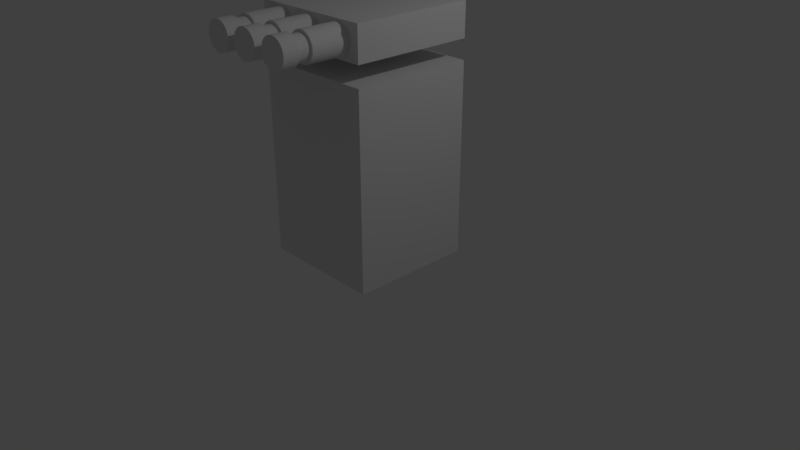 # Source: blockTower.blend  (saved by Blender 2.78.0; exported with 4.5.12 LTS)
import bpy
from mathutils import Matrix  # noqa: F401  (used for matrix-valued properties, if any)

bpy.ops.wm.read_factory_settings(use_empty=True)
scene = bpy.context.scene
scene.name = 'Scene'

# ---- collections
col_collection_1 = bpy.data.collections.new('Collection 1'); scene.collection.children.link(col_collection_1)

# ---- materials (node trees are filled in below, after node groups)
mat_material = bpy.data.materials.new('Material')
mat_material.alpha_threshold = 0.0
mat_material.use_transparent_shadow = False
mat_material.roughness = 0.5
mat_material.line_color = (0.0, 0.0, 0.0, 1.0)
mat_material_001 = bpy.data.materials.new('Material.001')
mat_material_001.alpha_threshold = 0.0
mat_material_001.use_transparent_shadow = False
mat_material_001.roughness = 0.5
mat_material_001.line_color = (0.0, 0.0, 0.0, 1.0)

# ---- material node trees

# ---- world
world_world = bpy.data.worlds.new('World'); scene.world = world_world
world_world.color = (0.05088, 0.05088, 0.05088)
world_world.use_sun_shadow = False
world_world.sun_shadow_jitter_overblur = 0.0
world_world.cycles.sampling_method = 'MANUAL'

# ---- cameras
cam_camera = bpy.data.cameras.new('Camera')
cam_camera.clip_end = 100.0
cam_camera.lens = 35.0
cam_camera.sensor_width = 32.0
cam_camera.sensor_height = 18.0
cam_camera.ortho_scale = 7.314
cam_camera.dof.focus_distance = 0.0
cam_camera.dof.aperture_fstop = 128.0

# ---- lights
light_lamp = bpy.data.lights.new('Lamp', 'POINT')
light_lamp.transmission_factor = 0.0
light_lamp.cutoff_distance = 30.0
light_lamp.energy = 100.0
light_lamp.shadow_buffer_clip_start = 1.001
light_lamp.shadow_soft_size = 0.1
light_lamp.shadow_maximum_resolution = 0.006
light_lamp.use_absolute_resolution = True

# ---- meshes
me_cube = bpy.data.meshes.new('Cube')
me_cube.from_pydata([(1.0, 1.0, -1.0), (1.0, -1.0, -1.0), (-1.0, -1.0, -1.0), (-1.0, 1.0, -1.0), (1.0, 1.0, 1.0), (1.0, -1.0, 1.0), (-1.0, -1.0, 1.0), (-1.0, 1.0, 1.0)], [], [(0, 1, 2, 3), (4, 7, 6, 5), (0, 4, 5, 1), (1, 5, 6, 2), (2, 6, 7, 3), (4, 0, 3, 7)])
me_cube.materials.append(mat_material)
me_cube.use_remesh_preserve_volume = False
me_cube.use_remesh_preserve_attributes = False
me_cube.use_mirror_vertex_groups = False
me_cube.update()
me_cube_002 = bpy.data.meshes.new('Cube.002')
me_cube_002.from_pydata([(0.1883, -0.9296, 1.006e-06), (0.1883, -1.954, 1.006e-06), (0.1847, -0.9296, -0.1363), (0.1847, -1.954, -0.1363), (0.174, -0.9296, -0.2673), (0.174, -1.954, -0.2673), (0.1566, -0.9296, -0.388), (0.1566, -1.954, -0.388), (0.1331, -0.9296, -0.4939), (0.1331, -1.954, -0.4939), (0.1046, -0.9296, -0.5807), (0.1046, -1.954, -0.5807), (0.07205, -0.9296, -0.6453), (0.07205, -1.954, -0.6453), (0.03673, -0.9296, -0.685), (0.03673, -1.954, -0.685), (5.082e-08, -0.9296, -0.6984), (6.038e-09, -1.954, -0.6984), (-0.03673, -0.9296, -0.685), (-0.03673, -1.954, -0.685), (-0.07205, -0.9296, -0.6453), (-0.07205, -1.954, -0.6453), (-0.1046, -0.9296, -0.5807), (-0.1046, -1.954, -0.5807), (-0.1331, -0.9296, -0.4939), (-0.1331, -1.954, -0.4939), (-0.1566, -0.9296, -0.388), (-0.1566, -1.954, -0.388), (-0.174, -0.9296, -0.2673), (-0.174, -1.954, -0.2673), (-0.1847, -0.9296, -0.1363), (-0.1847, -1.954, -0.1363), (-0.1883, -0.9296, 1.129e-06), (-0.1883, -1.954, 1.129e-06), (-0.1847, -0.9296, 0.1363), (-0.1847, -1.954, 0.1363), (-0.174, -0.9296, 0.2673), (-0.174, -1.954, 0.2673), (-0.1566, -0.9296, 0.388), (-0.1566, -1.954, 0.388), (-0.1331, -0.9296, 0.4939), (-0.1331, -1.954, 0.4939), (-0.1046, -0.9296, 0.5807), (-0.1046, -1.954, 0.5807), (-0.07205, -0.9296, 0.6453), (-0.07205, -1.954, 0.6453), (-0.03673, -0.9296, 0.685), (-0.03673, -1.954, 0.685), (1.9e-07, -0.9296, 0.6984), (1.452e-07, -1.954, 0.6984), (0.03673, -0.9296, 0.685), (0.03673, -1.954, 0.685), (0.07205, -0.9296, 0.6453), (0.07205, -1.954, 0.6453), (0.1046, -0.9296, 0.5807), (0.1046, -1.954, 0.5807), (0.1331, -0.9296, 0.4939), (0.1331, -1.954, 0.4939), (0.1566, -0.9296, 0.388), (0.1566, -1.954, 0.388), (0.174, -0.9296, 0.2673), (0.174, -1.954, 0.2673), (0.1847, -0.9296, 0.1363), (0.1847, -1.954, 0.1363), (1.0, 1.0, -1.0), (1.0, -1.0, -1.0), (-1.0, -1.0, -1.0), (-1.0, 1.0, -1.0), (1.0, 1.0, 1.0), (1.0, -1.0, 1.0), (-1.0, -1.0, 1.0), (-1.0, 1.0, 1.0), (0.2303, -0.3368, 1.018e-06), (0.2303, -1.59, 1.018e-06), (0.2258, -0.3368, -0.1666), (0.2258, -1.59, -0.1666), (0.2127, -0.3368, -0.3269), (0.2127, -1.59, -0.3269), (0.1915, -0.3368, -0.4745), (0.1915, -1.59, -0.4745), (0.1628, -0.3368, -0.604), (0.1628, -1.59, -0.604), (0.1279, -0.3368, -0.7102), (0.1279, -1.59, -0.7102), (0.08811, -0.3368, -0.7891), (0.08811, -1.59, -0.7891), (0.04492, -0.3368, -0.8377), (0.04492, -1.59, -0.8377), (6.215e-08, -0.3368, -0.8541), (7.384e-09, -1.59, -0.8541), (-0.04492, -0.3368, -0.8377), (-0.04492, -1.59, -0.8377), (-0.08811, -0.3368, -0.7891), (-0.08811, -1.59, -0.7891), (-0.1279, -0.3368, -0.7102), (-0.1279, -1.59, -0.7102), (-0.1628, -0.3368, -0.604), (-0.1628, -1.59, -0.604), (-0.1915, -0.3368, -0.4745), (-0.1915, -1.59, -0.4745), (-0.2127, -0.3368, -0.3269), (-0.2127, -1.59, -0.3269), (-0.2258, -0.3368, -0.1666), (-0.2258, -1.59, -0.1666), (-0.2303, -0.3368, 1.167e-06), (-0.2303, -1.59, 1.167e-06), (-0.2258, -0.3368, 0.1666), (-0.2258, -1.59, 0.1666), (-0.2127, -0.3368, 0.3269), (-0.2127, -1.59, 0.3269), (-0.1915, -0.3368, 0.4745), (-0.1915, -1.59, 0.4745), (-0.1628, -0.3368, 0.604), (-0.1628, -1.59, 0.604), (-0.1279, -0.3368, 0.7102), (-0.1279, -1.59, 0.7102), (-0.08811, -0.3368, 0.7891), (-0.08811, -1.59, 0.7891), (-0.04492, -0.3368, 0.8377), (-0.04492, -1.59, 0.8377), (2.323e-07, -0.3368, 0.8541), (1.776e-07, -1.59, 0.8541), (0.04492, -0.3368, 0.8377), (0.04492, -1.59, 0.8377), (0.08812, -0.3368, 0.7891), (0.08812, -1.59, 0.7891), (0.1279, -0.3368, 0.7102), (0.1279, -1.59, 0.7102), (0.1628, -0.3368, 0.604), (0.1628, -1.59, 0.604), (0.1915, -0.3368, 0.4745), (0.1915, -1.59, 0.4745), (0.2127, -0.3368, 0.3269), (0.2127, -1.59, 0.3269), (0.2258, -0.3368, 0.1666), (0.2258, -1.59, 0.1666), (0.2303, -1.79, 1.018e-06), (0.2303, -2.038, 1.018e-06), (0.2258, -1.79, -0.1666), (0.2258, -2.038, -0.1666), (0.2127, -1.79, -0.3269), (0.2127, -2.038, -0.3269), (0.1915, -1.79, -0.4745), (0.1915, -2.038, -0.4745), (0.1628, -1.79, -0.604), (0.1628, -2.038, -0.604), (0.1279, -1.79, -0.7102), (0.1279, -2.038, -0.7102), (0.08811, -1.79, -0.7891), (0.08811, -2.038, -0.7891), (0.04492, -1.79, -0.8377), (0.04492, -2.038, -0.8377), (4.018e-08, -1.79, -0.8541), (2.935e-08, -2.038, -0.8541), (-0.04492, -1.79, -0.8377), (-0.04492, -2.038, -0.8377), (-0.08811, -1.79, -0.7891), (-0.08811, -2.038, -0.7891), (-0.1279, -1.79, -0.7102), (-0.1279, -2.038, -0.7102), (-0.1628, -1.79, -0.604), (-0.1628, -2.038, -0.604), (-0.1915, -1.79, -0.4745), (-0.1915, -2.038, -0.4745), (-0.2127, -1.79, -0.3269), (-0.2127, -2.038, -0.3269), (-0.2258, -1.79, -0.1666), (-0.2258, -2.038, -0.1666), (-0.2303, -1.79, 1.167e-06), (-0.2303, -2.038, 1.167e-06), (-0.2258, -1.79, 0.1666), (-0.2258, -2.038, 0.1666), (-0.2127, -1.79, 0.3269), (-0.2127, -2.038, 0.3269), (-0.1915, -1.79, 0.4745), (-0.1915, -2.038, 0.4745), (-0.1628, -1.79, 0.604), (-0.1628, -2.038, 0.604), (-0.1279, -1.79, 0.7102), (-0.1279, -2.038, 0.7102), (-0.08811, -1.79, 0.7891), (-0.08811, -2.038, 0.7891), (-0.04492, -1.79, 0.8377), (-0.04492, -2.038, 0.8377), (2.104e-07, -1.79, 0.8541), (1.995e-07, -2.038, 0.8541), (0.04492, -1.79, 0.8377), (0.04492, -2.038, 0.8377), (0.08812, -1.79, 0.7891), (0.08812, -2.038, 0.7891), (0.1279, -1.79, 0.7102), (0.1279, -2.038, 0.7102), (0.1628, -1.79, 0.604), (0.1628, -2.038, 0.604), (0.1915, -1.79, 0.4745), (0.1915, -2.038, 0.4745), (0.2127, -1.79, 0.3269), (0.2127, -2.038, 0.3269), (0.2258, -1.79, 0.1666), (0.2258, -2.038, 0.1666), (-0.4036, -0.9296, 1.006e-06), (-0.4036, -1.954, 1.006e-06), (-0.4072, -0.9296, -0.1363), (-0.4072, -1.954, -0.1363), (-0.4179, -0.9296, -0.2673), (-0.4179, -1.954, -0.2673), (-0.4353, -0.9296, -0.388), (-0.4353, -1.954, -0.388), (-0.4587, -0.9296, -0.4939), (-0.4587, -1.954, -0.4939), (-0.4873, -0.9296, -0.5807), (-0.4873, -1.954, -0.5807), (-0.5198, -0.9296, -0.6453), (-0.5198, -1.954, -0.6453), (-0.5551, -0.9296, -0.685), (-0.5551, -1.954, -0.685), (-0.5919, -0.9296, -0.6984), (-0.5919, -1.954, -0.6984), (-0.6286, -0.9296, -0.685), (-0.6286, -1.954, -0.685), (-0.6639, -0.9296, -0.6453), (-0.6639, -1.954, -0.6453), (-0.6965, -0.9296, -0.5807), (-0.6965, -1.954, -0.5807), (-0.725, -0.9296, -0.4939), (-0.725, -1.954, -0.4939), (-0.7484, -0.9296, -0.388), (-0.7484, -1.954, -0.388), (-0.7658, -0.9296, -0.2673), (-0.7658, -1.954, -0.2673), (-0.7765, -0.9296, -0.1363), (-0.7765, -1.954, -0.1363), (-0.7802, -0.9296, 1.129e-06), (-0.7802, -1.954, 1.129e-06), (-0.7765, -0.9296, 0.1363), (-0.7765, -1.954, 0.1363), (-0.7658, -0.9296, 0.2673), (-0.7658, -1.954, 0.2673), (-0.7484, -0.9296, 0.388), (-0.7484, -1.954, 0.388), (-0.725, -0.9296, 0.4939), (-0.725, -1.954, 0.4939), (-0.6965, -0.9296, 0.5807), (-0.6965, -1.954, 0.5807), (-0.6639, -0.9296, 0.6453), (-0.6639, -1.954, 0.6453), (-0.6286, -0.9296, 0.685), (-0.6286, -1.954, 0.685), (-0.5919, -0.9296, 0.6984), (-0.5919, -1.954, 0.6984), (-0.5551, -0.9296, 0.685), (-0.5551, -1.954, 0.685), (-0.5198, -0.9296, 0.6453), (-0.5198, -1.954, 0.6453), (-0.4873, -0.9296, 0.5807), (-0.4873, -1.954, 0.5807), (-0.4587, -0.9296, 0.4939), (-0.4587, -1.954, 0.4939), (-0.4353, -0.9296, 0.388), (-0.4353, -1.954, 0.388), (-0.4179, -0.9296, 0.2673), (-0.4179, -1.954, 0.2673), (-0.4072, -0.9296, 0.1363), (-0.4072, -1.954, 0.1363), (-0.3616, -0.3368, 1.018e-06), (-0.3616, -1.59, 1.018e-06), (-0.366, -0.3368, -0.1666), (-0.366, -1.59, -0.1666), (-0.3791, -0.3368, -0.3269), (-0.3791, -1.59, -0.3269), (-0.4004, -0.3368, -0.4745), (-0.4004, -1.59, -0.4745), (-0.4291, -0.3368, -0.604), (-0.4291, -1.59, -0.604), (-0.4639, -0.3368, -0.7102), (-0.4639, -1.59, -0.7102), (-0.5038, -0.3368, -0.7891), (-0.5038, -1.59, -0.7891), (-0.5469, -0.3368, -0.8377), (-0.5469, -1.59, -0.8377), (-0.5919, -0.3368, -0.8541), (-0.5919, -1.59, -0.8541), (-0.6368, -0.3368, -0.8377), (-0.6368, -1.59, -0.8377), (-0.68, -0.3368, -0.7891), (-0.68, -1.59, -0.7891), (-0.7198, -0.3368, -0.7102), (-0.7198, -1.59, -0.7102), (-0.7547, -0.3368, -0.604), (-0.7547, -1.59, -0.604), (-0.7833, -0.3368, -0.4745), (-0.7833, -1.59, -0.4745), (-0.8046, -0.3368, -0.3269), (-0.8046, -1.59, -0.3269), (-0.8177, -0.3368, -0.1666), (-0.8177, -1.59, -0.1666), (-0.8221, -0.3368, 1.167e-06), (-0.8221, -1.59, 1.167e-06), (-0.8177, -0.3368, 0.1666), (-0.8177, -1.59, 0.1666), (-0.8046, -0.3368, 0.3269), (-0.8046, -1.59, 0.3269), (-0.7833, -0.3368, 0.4745), (-0.7833, -1.59, 0.4745), (-0.7547, -0.3368, 0.604), (-0.7547, -1.59, 0.604), (-0.7198, -0.3368, 0.7102), (-0.7198, -1.59, 0.7102), (-0.68, -0.3368, 0.7891), (-0.68, -1.59, 0.7891), (-0.6368, -0.3368, 0.8377), (-0.6368, -1.59, 0.8377), (-0.5919, -0.3368, 0.8541), (-0.5919, -1.59, 0.8541), (-0.5469, -0.3368, 0.8377), (-0.5469, -1.59, 0.8377), (-0.5038, -0.3368, 0.7891), (-0.5038, -1.59, 0.7891), (-0.4639, -0.3368, 0.7102), (-0.4639, -1.59, 0.7102), (-0.4291, -0.3368, 0.604), (-0.4291, -1.59, 0.604), (-0.4004, -0.3368, 0.4745), (-0.4004, -1.59, 0.4745), (-0.3791, -0.3368, 0.3269), (-0.3791, -1.59, 0.3269), (-0.366, -0.3368, 0.1666), (-0.366, -1.59, 0.1666), (-0.3616, -1.79, 1.018e-06), (-0.3616, -2.038, 1.018e-06), (-0.366, -1.79, -0.1666), (-0.366, -2.038, -0.1666), (-0.3791, -1.79, -0.3269), (-0.3791, -2.038, -0.3269), (-0.4004, -1.79, -0.4745), (-0.4004, -2.038, -0.4745), (-0.4291, -1.79, -0.604), (-0.4291, -2.038, -0.604), (-0.4639, -1.79, -0.7102), (-0.4639, -2.038, -0.7102), (-0.5038, -1.79, -0.7891), (-0.5038, -2.038, -0.7891), (-0.5469, -1.79, -0.8377), (-0.5469, -2.038, -0.8377), (-0.5919, -1.79, -0.8541), (-0.5919, -2.038, -0.8541), (-0.6368, -1.79, -0.8377), (-0.6368, -2.038, -0.8377), (-0.68, -1.79, -0.7891), (-0.68, -2.038, -0.7891), (-0.7198, -1.79, -0.7102), (-0.7198, -2.038, -0.7102), (-0.7547, -1.79, -0.604), (-0.7547, -2.038, -0.604), (-0.7833, -1.79, -0.4745), (-0.7833, -2.038, -0.4745), (-0.8046, -1.79, -0.3269), (-0.8046, -2.038, -0.3269), (-0.8177, -1.79, -0.1666), (-0.8177, -2.038, -0.1666), (-0.8221, -1.79, 1.167e-06), (-0.8221, -2.038, 1.167e-06), (-0.8177, -1.79, 0.1666), (-0.8177, -2.038, 0.1666), (-0.8046, -1.79, 0.3269), (-0.8046, -2.038, 0.3269), (-0.7833, -1.79, 0.4745), (-0.7833, -2.038, 0.4745), (-0.7547, -1.79, 0.604), (-0.7547, -2.038, 0.604), (-0.7198, -1.79, 0.7102), (-0.7198, -2.038, 0.7102), (-0.68, -1.79, 0.7891), (-0.68, -2.038, 0.7891), (-0.6368, -1.79, 0.8377), (-0.6368, -2.038, 0.8377), (-0.5919, -1.79, 0.8541), (-0.5919, -2.038, 0.8541), (-0.5469, -1.79, 0.8377), (-0.5469, -2.038, 0.8377), (-0.5038, -1.79, 0.7891), (-0.5038, -2.038, 0.7891), (-0.4639, -1.79, 0.7102), (-0.4639, -2.038, 0.7102), (-0.4291, -1.79, 0.604), (-0.4291, -2.038, 0.604), (-0.4004, -1.79, 0.4745), (-0.4004, -2.038, 0.4745), (-0.3791, -1.79, 0.3269), (-0.3791, -2.038, 0.3269), (-0.366, -1.79, 0.1666), (-0.366, -2.038, 0.1666), (0.7901, -0.9296, 1.006e-06), (0.7901, -1.954, 1.006e-06), (0.7864, -0.9296, -0.1363), (0.7864, -1.954, -0.1363), (0.7757, -0.9296, -0.2673), (0.7757, -1.954, -0.2673), (0.7583, -0.9296, -0.388), (0.7583, -1.954, -0.388), (0.7349, -0.9296, -0.4939), (0.7349, -1.954, -0.4939), (0.7064, -0.9296, -0.5807), (0.7064, -1.954, -0.5807), (0.6738, -0.9296, -0.6453), (0.6738, -1.954, -0.6453), (0.6385, -0.9296, -0.685), (0.6385, -1.954, -0.685), (0.6018, -0.9296, -0.6984), (0.6018, -1.954, -0.6984), (0.565, -0.9296, -0.685), (0.565, -1.954, -0.685), (0.5297, -0.9296, -0.6453), (0.5297, -1.954, -0.6453), (0.4972, -0.9296, -0.5807), (0.4972, -1.954, -0.5807), (0.4686, -0.9296, -0.4939), (0.4686, -1.954, -0.4939), (0.4452, -0.9296, -0.388), (0.4452, -1.954, -0.388), (0.4278, -0.9296, -0.2673), (0.4278, -1.954, -0.2673), (0.4171, -0.9296, -0.1363), (0.4171, -1.954, -0.1363), (0.4135, -0.9296, 1.129e-06), (0.4135, -1.954, 1.129e-06), (0.4171, -0.9296, 0.1363), (0.4171, -1.954, 0.1363), (0.4278, -0.9296, 0.2673), (0.4278, -1.954, 0.2673), (0.4452, -0.9296, 0.388), (0.4452, -1.954, 0.388), (0.4686, -0.9296, 0.4939), (0.4686, -1.954, 0.4939), (0.4972, -0.9296, 0.5807), (0.4972, -1.954, 0.5807), (0.5297, -0.9296, 0.6453), (0.5297, -1.954, 0.6453), (0.565, -0.9296, 0.685), (0.565, -1.954, 0.685), (0.6018, -0.9296, 0.6984), (0.6018, -1.954, 0.6984), (0.6385, -0.9296, 0.685), (0.6385, -1.954, 0.685), (0.6738, -0.9296, 0.6453), (0.6738, -1.954, 0.6453), (0.7064, -0.9296, 0.5807), (0.7064, -1.954, 0.5807), (0.7349, -0.9296, 0.4939), (0.7349, -1.954, 0.4939), (0.7583, -0.9296, 0.388), (0.7583, -1.954, 0.388), (0.7757, -0.9296, 0.2673), (0.7757, -1.954, 0.2673), (0.7864, -0.9296, 0.1363), (0.7864, -1.954, 0.1363), (0.832, -0.3368, 1.018e-06), (0.832, -1.59, 1.018e-06), (0.8276, -0.3368, -0.1666), (0.8276, -1.59, -0.1666), (0.8145, -0.3368, -0.3269), (0.8145, -1.59, -0.3269), (0.7932, -0.3368, -0.4745), (0.7932, -1.59, -0.4745), (0.7646, -0.3368, -0.604), (0.7646, -1.59, -0.604), (0.7297, -0.3368, -0.7102), (0.7297, -1.59, -0.7102), (0.6899, -0.3368, -0.7891), (0.6899, -1.59, -0.7891), (0.6467, -0.3368, -0.8377), (0.6467, -1.59, -0.8377), (0.6018, -0.3368, -0.8541), (0.6018, -1.59, -0.8541), (0.5568, -0.3368, -0.8377), (0.5568, -1.59, -0.8377), (0.5137, -0.3368, -0.7891), (0.5137, -1.59, -0.7891), (0.4738, -0.3368, -0.7102), (0.4738, -1.59, -0.7102), (0.439, -0.3368, -0.604), (0.439, -1.59, -0.604), (0.4103, -0.3368, -0.4745), (0.4103, -1.59, -0.4745), (0.389, -0.3368, -0.3269), (0.389, -1.59, -0.3269), (0.3759, -0.3368, -0.1666), (0.3759, -1.59, -0.1666), (0.3715, -0.3368, 1.167e-06), (0.3715, -1.59, 1.167e-06), (0.3759, -0.3368, 0.1666), (0.3759, -1.59, 0.1666), (0.389, -0.3368, 0.3269), (0.389, -1.59, 0.3269), (0.4103, -0.3368, 0.4745), (0.4103, -1.59, 0.4745), (0.439, -0.3368, 0.604), (0.439, -1.59, 0.604), (0.4738, -0.3368, 0.7102), (0.4738, -1.59, 0.7102), (0.5137, -0.3368, 0.7891), (0.5137, -1.59, 0.7891), (0.5568, -0.3368, 0.8377), (0.5568, -1.59, 0.8377), (0.6018, -0.3368, 0.8541), (0.6018, -1.59, 0.8541), (0.6467, -0.3368, 0.8377), (0.6467, -1.59, 0.8377), (0.6899, -0.3368, 0.7891), (0.6899, -1.59, 0.7891), (0.7297, -0.3368, 0.7102), (0.7297, -1.59, 0.7102), (0.7646, -0.3368, 0.604), (0.7646, -1.59, 0.604), (0.7932, -0.3368, 0.4745), (0.7932, -1.59, 0.4745), (0.8145, -0.3368, 0.3269), (0.8145, -1.59, 0.3269), (0.8276, -0.3368, 0.1666), (0.8276, -1.59, 0.1666), (0.832, -1.79, 1.018e-06), (0.832, -2.038, 1.018e-06), (0.8276, -1.79, -0.1666), (0.8276, -2.038, -0.1666), (0.8145, -1.79, -0.3269), (0.8145, -2.038, -0.3269), (0.7932, -1.79, -0.4745), (0.7932, -2.038, -0.4745), (0.7646, -1.79, -0.604), (0.7646, -2.038, -0.604), (0.7297, -1.79, -0.7102), (0.7297, -2.038, -0.7102), (0.6899, -1.79, -0.7891), (0.6899, -2.038, -0.7891), (0.6467, -1.79, -0.8377), (0.6467, -2.038, -0.8377), (0.6018, -1.79, -0.8541), (0.6018, -2.038, -0.8541), (0.5568, -1.79, -0.8377), (0.5568, -2.038, -0.8377), (0.5137, -1.79, -0.7891), (0.5137, -2.038, -0.7891), (0.4738, -1.79, -0.7102), (0.4738, -2.038, -0.7102), (0.439, -1.79, -0.604), (0.439, -2.038, -0.604), (0.4103, -1.79, -0.4745), (0.4103, -2.038, -0.4745), (0.389, -1.79, -0.3269), (0.389, -2.038, -0.3269), (0.3759, -1.79, -0.1666), (0.3759, -2.038, -0.1666), (0.3715, -1.79, 1.167e-06), (0.3715, -2.038, 1.167e-06), (0.3759, -1.79, 0.1666), (0.3759, -2.038, 0.1666), (0.389, -1.79, 0.3269), (0.389, -2.038, 0.3269), (0.4103, -1.79, 0.4745), (0.4103, -2.038, 0.4745), (0.439, -1.79, 0.604), (0.439, -2.038, 0.604), (0.4738, -1.79, 0.7102), (0.4738, -2.038, 0.7102), (0.5137, -1.79, 0.7891), (0.5137, -2.038, 0.7891), (0.5568, -1.79, 0.8377), (0.5568, -2.038, 0.8377), (0.6018, -1.79, 0.8541), (0.6018, -2.038, 0.8541), (0.6467, -1.79, 0.8377), (0.6467, -2.038, 0.8377), (0.6899, -1.79, 0.7891), (0.6899, -2.038, 0.7891), (0.7297, -1.79, 0.7102), (0.7297, -2.038, 0.7102), (0.7646, -1.79, 0.604), (0.7646, -2.038, 0.604), (0.7932, -1.79, 0.4745), (0.7932, -2.038, 0.4745), (0.8145, -1.79, 0.3269), (0.8145, -2.038, 0.3269), (0.8276, -1.79, 0.1666), (0.8276, -2.038, 0.1666)], [], [(0, 1, 3, 2), (2, 3, 5, 4), (4, 5, 7, 6), (6, 7, 9, 8), (8, 9, 11, 10), (10, 11, 13, 12), (12, 13, 15, 14), (14, 15, 17, 16), (16, 17, 19, 18), (18, 19, 21, 20), (20, 21, 23, 22), (22, 23, 25, 24), (24, 25, 27, 26), (26, 27, 29, 28), (28, 29, 31, 30), (30, 31, 33, 32), (32, 33, 35, 34), (34, 35, 37, 36), (36, 37, 39, 38), (38, 39, 41, 40), (40, 41, 43, 42), (42, 43, 45, 44), (44, 45, 47, 46), (46, 47, 49, 48), (48, 49, 51, 50), (50, 51, 53, 52), (52, 53, 55, 54), (54, 55, 57, 56), (56, 57, 59, 58), (58, 59, 61, 60), (3, 1, 63, 61, 59, 57, 55, 53, 51, 49, 47, 45, 43, 41, 39, 37, 35, 33, 31, 29, 27, 25, 23, 21, 19, 17, 15, 13, 11, 9, 7, 5), (60, 61, 63, 62), (62, 63, 1, 0), (0, 2, 4, 6, 8, 10, 12, 14, 16, 18, 20, 22, 24, 26, 28, 30, 32, 34, 36, 38, 40, 42, 44, 46, 48, 50, 52, 54, 56, 58, 60, 62), (64, 65, 66, 67), (68, 71, 70, 69), (64, 68, 69, 65), (65, 69, 70, 66), (66, 70, 71, 67), (68, 64, 67, 71), (72, 73, 75, 74), (74, 75, 77, 76), (76, 77, 79, 78), (78, 79, 81, 80), (80, 81, 83, 82), (82, 83, 85, 84), (84, 85, 87, 86), (86, 87, 89, 88), (88, 89, 91, 90), (90, 91, 93, 92), (92, 93, 95, 94), (94, 95, 97, 96), (96, 97, 99, 98), (98, 99, 101, 100), (100, 101, 103, 102), (102, 103, 105, 104), (104, 105, 107, 106), (106, 107, 109, 108), (108, 109, 111, 110), (110, 111, 113, 112), (112, 113, 115, 114), (114, 115, 117, 116), (116, 117, 119, 118), (118, 119, 121, 120), (120, 121, 123, 122), (122, 123, 125, 124), (124, 125, 127, 126), (126, 127, 129, 128), (128, 129, 131, 130), (130, 131, 133, 132), (75, 73, 135, 133, 131, 129, 127, 125, 123, 121, 119, 117, 115, 113, 111, 109, 107, 105, 103, 101, 99, 97, 95, 93, 91, 89, 87, 85, 83, 81, 79, 77), (132, 133, 135, 134), (134, 135, 73, 72), (72, 74, 76, 78, 80, 82, 84, 86, 88, 90, 92, 94, 96, 98, 100, 102, 104, 106, 108, 110, 112, 114, 116, 118, 120, 122, 124, 126, 128, 130, 132, 134), (136, 137, 139, 138), (138, 139, 141, 140), (140, 141, 143, 142), (142, 143, 145, 144), (144, 145, 147, 146), (146, 147, 149, 148), (148, 149, 151, 150), (150, 151, 153, 152), (152, 153, 155, 154), (154, 155, 157, 156), (156, 157, 159, 158), (158, 159, 161, 160), (160, 161, 163, 162), (162, 163, 165, 164), (164, 165, 167, 166), (166, 167, 169, 168), (168, 169, 171, 170), (170, 171, 173, 172), (172, 173, 175, 174), (174, 175, 177, 176), (176, 177, 179, 178), (178, 179, 181, 180), (180, 181, 183, 182), (182, 183, 185, 184), (184, 185, 187, 186), (186, 187, 189, 188), (188, 189, 191, 190), (190, 191, 193, 192), (192, 193, 195, 194), (194, 195, 197, 196), (139, 137, 199, 197, 195, 193, 191, 189, 187, 185, 183, 181, 179, 177, 175, 173, 171, 169, 167, 165, 163, 161, 159, 157, 155, 153, 151, 149, 147, 145, 143, 141), (196, 197, 199, 198), (198, 199, 137, 136), (136, 138, 140, 142, 144, 146, 148, 150, 152, 154, 156, 158, 160, 162, 164, 166, 168, 170, 172, 174, 176, 178, 180, 182, 184, 186, 188, 190, 192, 194, 196, 198), (200, 201, 203, 202), (202, 203, 205, 204), (204, 205, 207, 206), (206, 207, 209, 208), (208, 209, 211, 210), (210, 211, 213, 212), (212, 213, 215, 214), (214, 215, 217, 216), (216, 217, 219, 218), (218, 219, 221, 220), (220, 221, 223, 222), (222, 223, 225, 224), (224, 225, 227, 226), (226, 227, 229, 228), (228, 229, 231, 230), (230, 231, 233, 232), (232, 233, 235, 234), (234, 235, 237, 236), (236, 237, 239, 238), (238, 239, 241, 240), (240, 241, 243, 242), (242, 243, 245, 244), (244, 245, 247, 246), (246, 247, 249, 248), (248, 249, 251, 250), (250, 251, 253, 252), (252, 253, 255, 254), (254, 255, 257, 256), (256, 257, 259, 258), (258, 259, 261, 260), (203, 201, 263, 261, 259, 257, 255, 253, 251, 249, 247, 245, 243, 241, 239, 237, 235, 233, 231, 229, 227, 225, 223, 221, 219, 217, 215, 213, 211, 209, 207, 205), (260, 261, 263, 262), (262, 263, 201, 200), (200, 202, 204, 206, 208, 210, 212, 214, 216, 218, 220, 222, 224, 226, 228, 230, 232, 234, 236, 238, 240, 242, 244, 246, 248, 250, 252, 254, 256, 258, 260, 262), (264, 265, 267, 266), (266, 267, 269, 268), (268, 269, 271, 270), (270, 271, 273, 272), (272, 273, 275, 274), (274, 275, 277, 276), (276, 277, 279, 278), (278, 279, 281, 280), (280, 281, 283, 282), (282, 283, 285, 284), (284, 285, 287, 286), (286, 287, 289, 288), (288, 289, 291, 290), (290, 291, 293, 292), (292, 293, 295, 294), (294, 295, 297, 296), (296, 297, 299, 298), (298, 299, 301, 300), (300, 301, 303, 302), (302, 303, 305, 304), (304, 305, 307, 306), (306, 307, 309, 308), (308, 309, 311, 310), (310, 311, 313, 312), (312, 313, 315, 314), (314, 315, 317, 316), (316, 317, 319, 318), (318, 319, 321, 320), (320, 321, 323, 322), (322, 323, 325, 324), (267, 265, 327, 325, 323, 321, 319, 317, 315, 313, 311, 309, 307, 305, 303, 301, 299, 297, 295, 293, 291, 289, 287, 285, 283, 281, 279, 277, 275, 273, 271, 269), (324, 325, 327, 326), (326, 327, 265, 264), (264, 266, 268, 270, 272, 274, 276, 278, 280, 282, 284, 286, 288, 290, 292, 294, 296, 298, 300, 302, 304, 306, 308, 310, 312, 314, 316, 318, 320, 322, 324, 326), (328, 329, 331, 330), (330, 331, 333, 332), (332, 333, 335, 334), (334, 335, 337, 336), (336, 337, 339, 338), (338, 339, 341, 340), (340, 341, 343, 342), (342, 343, 345, 344), (344, 345, 347, 346), (346, 347, 349, 348), (348, 349, 351, 350), (350, 351, 353, 352), (352, 353, 355, 354), (354, 355, 357, 356), (356, 357, 359, 358), (358, 359, 361, 360), (360, 361, 363, 362), (362, 363, 365, 364), (364, 365, 367, 366), (366, 367, 369, 368), (368, 369, 371, 370), (370, 371, 373, 372), (372, 373, 375, 374), (374, 375, 377, 376), (376, 377, 379, 378), (378, 379, 381, 380), (380, 381, 383, 382), (382, 383, 385, 384), (384, 385, 387, 386), (386, 387, 389, 388), (331, 329, 391, 389, 387, 385, 383, 381, 379, 377, 375, 373, 371, 369, 367, 365, 363, 361, 359, 357, 355, 353, 351, 349, 347, 345, 343, 341, 339, 337, 335, 333), (388, 389, 391, 390), (390, 391, 329, 328), (328, 330, 332, 334, 336, 338, 340, 342, 344, 346, 348, 350, 352, 354, 356, 358, 360, 362, 364, 366, 368, 370, 372, 374, 376, 378, 380, 382, 384, 386, 388, 390), (392, 393, 395, 394), (394, 395, 397, 396), (396, 397, 399, 398), (398, 399, 401, 400), (400, 401, 403, 402), (402, 403, 405, 404), (404, 405, 407, 406), (406, 407, 409, 408), (408, 409, 411, 410), (410, 411, 413, 412), (412, 413, 415, 414), (414, 415, 417, 416), (416, 417, 419, 418), (418, 419, 421, 420), (420, 421, 423, 422), (422, 423, 425, 424), (424, 425, 427, 426), (426, 427, 429, 428), (428, 429, 431, 430), (430, 431, 433, 432), (432, 433, 435, 434), (434, 435, 437, 436), (436, 437, 439, 438), (438, 439, 441, 440), (440, 441, 443, 442), (442, 443, 445, 444), (444, 445, 447, 446), (446, 447, 449, 448), (448, 449, 451, 450), (450, 451, 453, 452), (395, 393, 455, 453, 451, 449, 447, 445, 443, 441, 439, 437, 435, 433, 431, 429, 427, 425, 423, 421, 419, 417, 415, 413, 411, 409, 407, 405, 403, 401, 399, 397), (452, 453, 455, 454), (454, 455, 393, 392), (392, 394, 396, 398, 400, 402, 404, 406, 408, 410, 412, 414, 416, 418, 420, 422, 424, 426, 428, 430, 432, 434, 436, 438, 440, 442, 444, 446, 448, 450, 452, 454), (456, 457, 459, 458), (458, 459, 461, 460), (460, 461, 463, 462), (462, 463, 465, 464), (464, 465, 467, 466), (466, 467, 469, 468), (468, 469, 471, 470), (470, 471, 473, 472), (472, 473, 475, 474), (474, 475, 477, 476), (476, 477, 479, 478), (478, 479, 481, 480), (480, 481, 483, 482), (482, 483, 485, 484), (484, 485, 487, 486), (486, 487, 489, 488), (488, 489, 491, 490), (490, 491, 493, 492), (492, 493, 495, 494), (494, 495, 497, 496), (496, 497, 499, 498), (498, 499, 501, 500), (500, 501, 503, 502), (502, 503, 505, 504), (504, 505, 507, 506), (506, 507, 509, 508), (508, 509, 511, 510), (510, 511, 513, 512), (512, 513, 515, 514), (514, 515, 517, 516), (459, 457, 519, 517, 515, 513, 511, 509, 507, 505, 503, 501, 499, 497, 495, 493, 491, 489, 487, 485, 483, 481, 479, 477, 475, 473, 471, 469, 467, 465, 463, 461), (516, 517, 519, 518), (518, 519, 457, 456), (456, 458, 460, 462, 464, 466, 468, 470, 472, 474, 476, 478, 480, 482, 484, 486, 488, 490, 492, 494, 496, 498, 500, 502, 504, 506, 508, 510, 512, 514, 516, 518), (520, 521, 523, 522), (522, 523, 525, 524), (524, 525, 527, 526), (526, 527, 529, 528), (528, 529, 531, 530), (530, 531, 533, 532), (532, 533, 535, 534), (534, 535, 537, 536), (536, 537, 539, 538), (538, 539, 541, 540), (540, 541, 543, 542), (542, 543, 545, 544), (544, 545, 547, 546), (546, 547, 549, 548), (548, 549, 551, 550), (550, 551, 553, 552), (552, 553, 555, 554), (554, 555, 557, 556), (556, 557, 559, 558), (558, 559, 561, 560), (560, 561, 563, 562), (562, 563, 565, 564), (564, 565, 567, 566), (566, 567, 569, 568), (568, 569, 571, 570), (570, 571, 573, 572), (572, 573, 575, 574), (574, 575, 577, 576), (576, 577, 579, 578), (578, 579, 581, 580), (523, 521, 583, 581, 579, 577, 575, 573, 571, 569, 567, 565, 563, 561, 559, 557, 555, 553, 551, 549, 547, 545, 543, 541, 539, 537, 535, 533, 531, 529, 527, 525), (580, 581, 583, 582), (582, 583, 521, 520), (520, 522, 524, 526, 528, 530, 532, 534, 536, 538, 540, 542, 544, 546, 548, 550, 552, 554, 556, 558, 560, 562, 564, 566, 568, 570, 572, 574, 576, 578, 580, 582)])
me_cube_002.materials.append(mat_material_001)
me_cube_002.use_remesh_preserve_volume = False
me_cube_002.use_remesh_preserve_attributes = False
me_cube_002.use_mirror_vertex_groups = False
me_cube_002.update()

# ---- objects
ob_cube = bpy.data.objects.new('Cube', me_cube)
ob_lamp = bpy.data.objects.new('Lamp', light_lamp)
ob_camera = bpy.data.objects.new('Camera', cam_camera)
ob_cube_001 = bpy.data.objects.new('Cube.001', me_cube_002)

# ---- transforms, parenting, visibility, modifiers, constraints
ob_cube.location = (0.0, 0.0, 1.31)
ob_cube.scale = (0.8016, 0.8016, 1.244)
ob_cube.lock_rotations_4d = False
ob_cube.empty_display_type = 'ARROWS'
ob_cube.lineart.crease_threshold = 0.0
ob_lamp.location = (4.076, 1.005, 5.904)
ob_lamp.rotation_euler = (0.6503, 0.05522, 1.866)
ob_lamp.lock_rotations_4d = False
ob_lamp.empty_display_type = 'ARROWS'
ob_lamp.color = (0.0, 0.0, 0.0, 0.0)
ob_lamp.lineart.crease_threshold = 0.0
ob_camera.location = (7.481, -6.508, 5.344)
ob_camera.rotation_euler = (1.109, 0.0, 0.8149)
ob_camera.lock_rotations_4d = False
ob_camera.empty_display_type = 'ARROWS'
ob_camera.color = (0.0, 0.0, 0.0, 0.0)
ob_camera.display_type = 'WIRE'
ob_camera.lineart.crease_threshold = 0.0
ob_cube_001.location = (0.0, 0.0, 3.024)
ob_cube_001.scale = (0.8016, 0.8016, 0.2161)
ob_cube_001.lock_rotations_4d = False
ob_cube_001.empty_display_type = 'ARROWS'
ob_cube_001.lineart.crease_threshold = 0.0

# ---- collection membership
col_collection_1.objects.link(ob_cube)
col_collection_1.objects.link(ob_lamp)
col_collection_1.objects.link(ob_camera)
col_collection_1.objects.link(ob_cube_001)

# ---- scene / render settings (as saved in the file)
scene.camera = ob_camera
scene.frame_start = 1; scene.frame_end = 250; scene.frame_set(1)
scene.render.engine = 'BLENDER_EEVEE_NEXT'
scene.render.resolution_percentage = 50
scene.render.dither_intensity = 0.0
scene.cycles.use_denoising = False
scene.cycles.samples = 128
scene.cycles.sampling_pattern = 'TABULATED_SOBOL'
scene.cycles.light_sampling_threshold = 0.0
scene.cycles.use_adaptive_sampling = False
scene.cycles.use_light_tree = False
scene.cycles.blur_glossy = 0.0
scene.cycles.sample_clamp_indirect = 0.0
scene.view_settings.view_transform = 'Standard'
bpy.context.view_layer.update()
